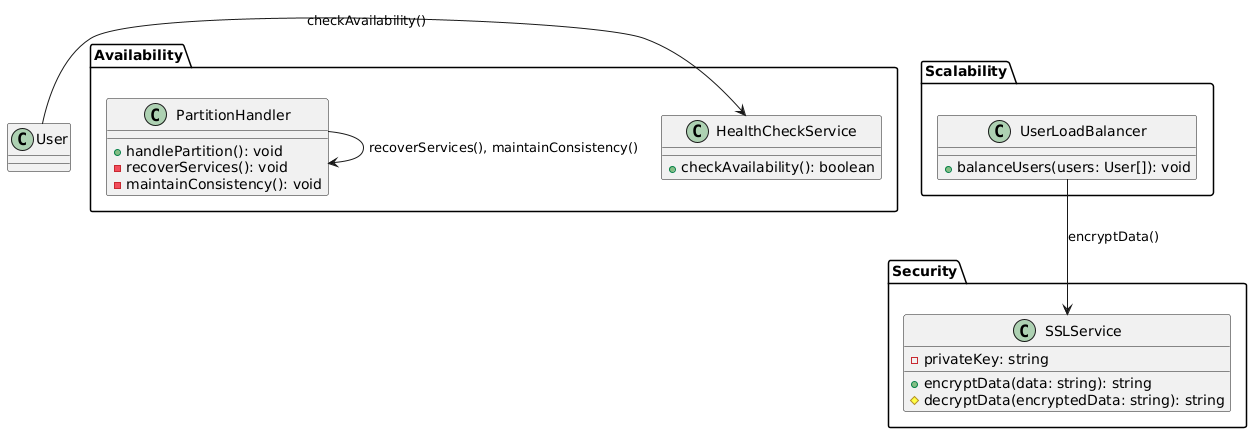

The diagram above was rendered by PlantUML. Its source (embedded in the PNG):
@startuml

package Security {
  class SSLService {
    - privateKey: string
    + encryptData(data: string): string
    # decryptData(encryptedData: string): string
  }
}

package Availability {
  class HealthCheckService {
    + checkAvailability(): boolean
  }
  class PartitionHandler {
    + handlePartition(): void
    - recoverServices(): void
    - maintainConsistency(): void
  }
}

package Scalability {
  class UserLoadBalancer {
    + balanceUsers(users: User[]): void
  }
}

User -> HealthCheckService: checkAvailability()
PartitionHandler --> PartitionHandler: recoverServices(), maintainConsistency()
UserLoadBalancer --> SSLService: encryptData()
@enduml